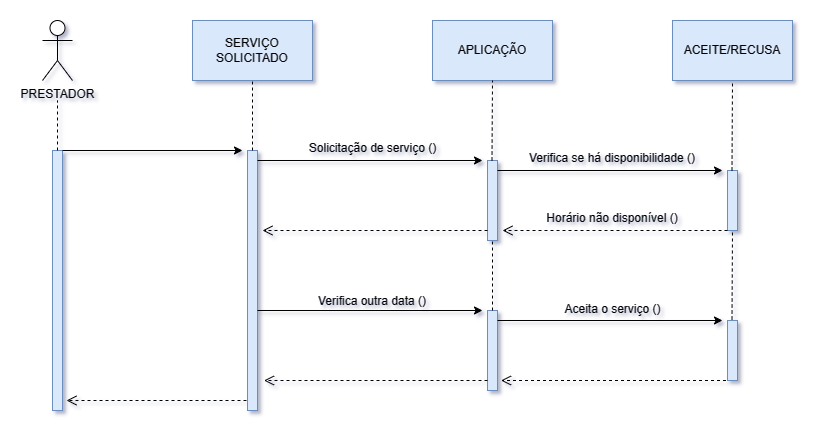

The diagram above was exported from draw.io. Its source (the exported page's mxGraphModel, read from the mxfile embedded in the PNG):
<mxGraphModel dx="1050" dy="572" grid="1" gridSize="10" guides="1" tooltips="1" connect="1" arrows="1" fold="1" page="1" pageScale="1" pageWidth="827" pageHeight="1169" background="none" math="0" shadow="1">
  <root>
    <mxCell id="0" />
    <mxCell id="1" parent="0" />
    <mxCell id="zb6JNduP42O1QqAizeWz-1" value="PRESTADOR" style="shape=umlActor;verticalLabelPosition=bottom;verticalAlign=top;html=1;outlineConnect=0;" parent="1" vertex="1">
      <mxGeometry x="50" y="70" width="30" height="60" as="geometry" />
    </mxCell>
    <mxCell id="zb6JNduP42O1QqAizeWz-4" value="" style="html=1;points=[[0,0,0,0,5],[0,1,0,0,-5],[1,0,0,0,5],[1,1,0,0,-5]];perimeter=orthogonalPerimeter;outlineConnect=0;targetShapes=umlLifeline;portConstraint=eastwest;newEdgeStyle={&quot;curved&quot;:0,&quot;rounded&quot;:0};fillColor=#dae8fc;strokeColor=#6c8ebf;" parent="1" vertex="1">
      <mxGeometry x="60" y="200" width="10" height="260" as="geometry" />
    </mxCell>
    <mxCell id="zb6JNduP42O1QqAizeWz-5" value="SERVIÇO SOLICITADO" style="rounded=0;whiteSpace=wrap;html=1;fillColor=#dae8fc;strokeColor=#6c8ebf;" parent="1" vertex="1">
      <mxGeometry x="200" y="70" width="120" height="60" as="geometry" />
    </mxCell>
    <mxCell id="zb6JNduP42O1QqAizeWz-6" value="APLICAÇÃO" style="rounded=0;whiteSpace=wrap;html=1;fillColor=#dae8fc;strokeColor=#6c8ebf;" parent="1" vertex="1">
      <mxGeometry x="440" y="70" width="120" height="60" as="geometry" />
    </mxCell>
    <mxCell id="zb6JNduP42O1QqAizeWz-9" value="" style="endArrow=none;dashed=1;html=1;rounded=0;" parent="1" source="zb6JNduP42O1QqAizeWz-4" edge="1">
      <mxGeometry width="50" height="50" relative="1" as="geometry">
        <mxPoint x="390" y="320" as="sourcePoint" />
        <mxPoint x="65" y="150" as="targetPoint" />
      </mxGeometry>
    </mxCell>
    <mxCell id="zb6JNduP42O1QqAizeWz-10" value="" style="html=1;points=[[0,0,0,0,5],[0,1,0,0,-5],[1,0,0,0,5],[1,1,0,0,-5]];perimeter=orthogonalPerimeter;outlineConnect=0;targetShapes=umlLifeline;portConstraint=eastwest;newEdgeStyle={&quot;curved&quot;:0,&quot;rounded&quot;:0};fillColor=#dae8fc;strokeColor=#6c8ebf;" parent="1" vertex="1">
      <mxGeometry x="255" y="200" width="10" height="260" as="geometry" />
    </mxCell>
    <mxCell id="zb6JNduP42O1QqAizeWz-11" value="" style="endArrow=none;dashed=1;html=1;rounded=0;entryX=0.5;entryY=1;entryDx=0;entryDy=0;" parent="1" source="zb6JNduP42O1QqAizeWz-10" target="zb6JNduP42O1QqAizeWz-5" edge="1">
      <mxGeometry width="50" height="50" relative="1" as="geometry">
        <mxPoint x="585" y="320" as="sourcePoint" />
        <mxPoint x="260" y="150" as="targetPoint" />
      </mxGeometry>
    </mxCell>
    <mxCell id="zb6JNduP42O1QqAizeWz-12" value="" style="endArrow=classic;html=1;rounded=0;" parent="1" source="zb6JNduP42O1QqAizeWz-4" edge="1">
      <mxGeometry width="50" height="50" relative="1" as="geometry">
        <mxPoint x="390" y="320" as="sourcePoint" />
        <mxPoint x="250" y="200" as="targetPoint" />
      </mxGeometry>
    </mxCell>
    <mxCell id="zb6JNduP42O1QqAizeWz-15" value="" style="endArrow=classic;html=1;rounded=0;exitX=1;exitY=0;exitDx=0;exitDy=5;exitPerimeter=0;" parent="1" edge="1">
      <mxGeometry width="50" height="50" relative="1" as="geometry">
        <mxPoint x="265" y="210" as="sourcePoint" />
        <mxPoint x="490" y="210" as="targetPoint" />
      </mxGeometry>
    </mxCell>
    <mxCell id="zb6JNduP42O1QqAizeWz-16" value="" style="html=1;points=[[0,0,0,0,5],[0,1,0,0,-5],[1,0,0,0,5],[1,1,0,0,-5]];perimeter=orthogonalPerimeter;outlineConnect=0;targetShapes=umlLifeline;portConstraint=eastwest;newEdgeStyle={&quot;curved&quot;:0,&quot;rounded&quot;:0};fillColor=#dae8fc;strokeColor=#6c8ebf;" parent="1" vertex="1">
      <mxGeometry x="495" y="210" width="10" height="80" as="geometry" />
    </mxCell>
    <mxCell id="zb6JNduP42O1QqAizeWz-17" value="" style="html=1;points=[[0,0,0,0,5],[0,1,0,0,-5],[1,0,0,0,5],[1,1,0,0,-5]];perimeter=orthogonalPerimeter;outlineConnect=0;targetShapes=umlLifeline;portConstraint=eastwest;newEdgeStyle={&quot;curved&quot;:0,&quot;rounded&quot;:0};fillColor=#dae8fc;strokeColor=#6c8ebf;" parent="1" vertex="1">
      <mxGeometry x="495" y="360" width="10" height="80" as="geometry" />
    </mxCell>
    <mxCell id="zb6JNduP42O1QqAizeWz-18" value="" style="html=1;points=[[0,0,0,0,5],[0,1,0,0,-5],[1,0,0,0,5],[1,1,0,0,-5]];perimeter=orthogonalPerimeter;outlineConnect=0;targetShapes=umlLifeline;portConstraint=eastwest;newEdgeStyle={&quot;curved&quot;:0,&quot;rounded&quot;:0};fillColor=#dae8fc;strokeColor=#6c8ebf;" parent="1" vertex="1">
      <mxGeometry x="735" y="220" width="10" height="60" as="geometry" />
    </mxCell>
    <mxCell id="zb6JNduP42O1QqAizeWz-19" value="" style="html=1;points=[[0,0,0,0,5],[0,1,0,0,-5],[1,0,0,0,5],[1,1,0,0,-5]];perimeter=orthogonalPerimeter;outlineConnect=0;targetShapes=umlLifeline;portConstraint=eastwest;newEdgeStyle={&quot;curved&quot;:0,&quot;rounded&quot;:0};fillColor=#dae8fc;strokeColor=#6c8ebf;" parent="1" vertex="1">
      <mxGeometry x="735" y="370" width="10" height="60" as="geometry" />
    </mxCell>
    <mxCell id="zb6JNduP42O1QqAizeWz-20" value="" style="endArrow=classic;html=1;rounded=0;exitX=1;exitY=0;exitDx=0;exitDy=5;exitPerimeter=0;" parent="1" edge="1">
      <mxGeometry width="50" height="50" relative="1" as="geometry">
        <mxPoint x="505" y="220" as="sourcePoint" />
        <mxPoint x="730" y="220" as="targetPoint" />
      </mxGeometry>
    </mxCell>
    <mxCell id="zb6JNduP42O1QqAizeWz-21" value="" style="endArrow=classic;html=1;rounded=0;exitX=1;exitY=0;exitDx=0;exitDy=5;exitPerimeter=0;" parent="1" edge="1">
      <mxGeometry width="50" height="50" relative="1" as="geometry">
        <mxPoint x="505" y="370" as="sourcePoint" />
        <mxPoint x="730" y="370" as="targetPoint" />
      </mxGeometry>
    </mxCell>
    <mxCell id="zb6JNduP42O1QqAizeWz-22" value="" style="html=1;verticalAlign=bottom;endArrow=open;dashed=1;endSize=8;curved=0;rounded=0;" parent="1" edge="1">
      <mxGeometry x="0.0222" relative="1" as="geometry">
        <mxPoint x="735" y="280" as="sourcePoint" />
        <mxPoint x="510" y="280" as="targetPoint" />
        <mxPoint as="offset" />
      </mxGeometry>
    </mxCell>
    <mxCell id="zb6JNduP42O1QqAizeWz-23" value="Horário não disponível ()" style="text;html=1;strokeColor=none;fillColor=none;align=center;verticalAlign=middle;whiteSpace=wrap;rounded=0;" parent="1" vertex="1">
      <mxGeometry x="545" y="253" width="150" height="30" as="geometry" />
    </mxCell>
    <mxCell id="zb6JNduP42O1QqAizeWz-24" value="Solicitação de serviço ()" style="text;html=1;strokeColor=none;fillColor=none;align=center;verticalAlign=middle;whiteSpace=wrap;rounded=0;" parent="1" vertex="1">
      <mxGeometry x="300" y="183" width="161" height="30" as="geometry" />
    </mxCell>
    <mxCell id="zb6JNduP42O1QqAizeWz-25" value="Verifica se há disponibilidade ()" style="text;html=1;strokeColor=none;fillColor=none;align=center;verticalAlign=middle;whiteSpace=wrap;rounded=0;" parent="1" vertex="1">
      <mxGeometry x="510" y="193" width="220" height="30" as="geometry" />
    </mxCell>
    <mxCell id="zb6JNduP42O1QqAizeWz-26" value="" style="html=1;verticalAlign=bottom;endArrow=open;dashed=1;endSize=8;curved=0;rounded=0;" parent="1" source="zb6JNduP42O1QqAizeWz-16" edge="1">
      <mxGeometry x="0.0222" relative="1" as="geometry">
        <mxPoint x="490" y="280" as="sourcePoint" />
        <mxPoint x="270" y="280" as="targetPoint" />
        <mxPoint as="offset" />
      </mxGeometry>
    </mxCell>
    <mxCell id="zb6JNduP42O1QqAizeWz-27" value="" style="endArrow=classic;html=1;rounded=0;exitX=1;exitY=0;exitDx=0;exitDy=5;exitPerimeter=0;" parent="1" edge="1">
      <mxGeometry width="50" height="50" relative="1" as="geometry">
        <mxPoint x="265" y="360" as="sourcePoint" />
        <mxPoint x="490" y="360" as="targetPoint" />
      </mxGeometry>
    </mxCell>
    <mxCell id="zb6JNduP42O1QqAizeWz-28" value="Verifica outra data ()" style="text;html=1;strokeColor=none;fillColor=none;align=center;verticalAlign=middle;whiteSpace=wrap;rounded=0;" parent="1" vertex="1">
      <mxGeometry x="300" y="336" width="160" height="30" as="geometry" />
    </mxCell>
    <mxCell id="zb6JNduP42O1QqAizeWz-29" value="Aceita o serviço ()" style="text;html=1;strokeColor=none;fillColor=none;align=center;verticalAlign=middle;whiteSpace=wrap;rounded=0;" parent="1" vertex="1">
      <mxGeometry x="522.75" y="344" width="194.5" height="30" as="geometry" />
    </mxCell>
    <mxCell id="zb6JNduP42O1QqAizeWz-30" value="" style="html=1;verticalAlign=bottom;endArrow=open;dashed=1;endSize=8;curved=0;rounded=0;" parent="1" edge="1">
      <mxGeometry x="0.0222" relative="1" as="geometry">
        <mxPoint x="733.5" y="430" as="sourcePoint" />
        <mxPoint x="508.5" y="430" as="targetPoint" />
        <mxPoint as="offset" />
      </mxGeometry>
    </mxCell>
    <mxCell id="zb6JNduP42O1QqAizeWz-31" value="" style="html=1;verticalAlign=bottom;endArrow=open;dashed=1;endSize=8;curved=0;rounded=0;" parent="1" source="zb6JNduP42O1QqAizeWz-17" edge="1">
      <mxGeometry x="0.0222" relative="1" as="geometry">
        <mxPoint x="490" y="430" as="sourcePoint" />
        <mxPoint x="271.5" y="430" as="targetPoint" />
        <mxPoint as="offset" />
      </mxGeometry>
    </mxCell>
    <mxCell id="zb6JNduP42O1QqAizeWz-32" value="" style="html=1;verticalAlign=bottom;endArrow=open;dashed=1;endSize=8;curved=0;rounded=0;" parent="1" edge="1">
      <mxGeometry x="0.0222" relative="1" as="geometry">
        <mxPoint x="254" y="450" as="sourcePoint" />
        <mxPoint x="74" y="450" as="targetPoint" />
        <mxPoint as="offset" />
      </mxGeometry>
    </mxCell>
    <mxCell id="zb6JNduP42O1QqAizeWz-33" value="" style="endArrow=none;dashed=1;html=1;rounded=0;entryX=0.5;entryY=1;entryDx=0;entryDy=0;" parent="1" edge="1" target="8haQpQ4jq9oskk-dnKnY-1">
      <mxGeometry width="50" height="50" relative="1" as="geometry">
        <mxPoint x="739.5" y="220" as="sourcePoint" />
        <mxPoint x="740" y="150" as="targetPoint" />
      </mxGeometry>
    </mxCell>
    <mxCell id="zb6JNduP42O1QqAizeWz-34" value="" style="endArrow=none;dashed=1;html=1;rounded=0;entryX=0.5;entryY=1;entryDx=0;entryDy=0;entryPerimeter=0;" parent="1" target="zb6JNduP42O1QqAizeWz-6" edge="1">
      <mxGeometry width="50" height="50" relative="1" as="geometry">
        <mxPoint x="499.5" y="210" as="sourcePoint" />
        <mxPoint x="499.5" y="140" as="targetPoint" />
      </mxGeometry>
    </mxCell>
    <mxCell id="zb6JNduP42O1QqAizeWz-35" value="" style="endArrow=none;dashed=1;html=1;rounded=0;entryX=0.5;entryY=1;entryDx=0;entryDy=0;" parent="1" edge="1">
      <mxGeometry width="50" height="50" relative="1" as="geometry">
        <mxPoint x="739.5" y="369" as="sourcePoint" />
        <mxPoint x="740" y="279" as="targetPoint" />
      </mxGeometry>
    </mxCell>
    <mxCell id="zb6JNduP42O1QqAizeWz-36" value="" style="endArrow=none;dashed=1;html=1;rounded=0;entryX=0.5;entryY=1;entryDx=0;entryDy=0;" parent="1" edge="1">
      <mxGeometry width="50" height="50" relative="1" as="geometry">
        <mxPoint x="500" y="360" as="sourcePoint" />
        <mxPoint x="500" y="289" as="targetPoint" />
      </mxGeometry>
    </mxCell>
    <mxCell id="8haQpQ4jq9oskk-dnKnY-1" value="ACEITE/RECUSA" style="rounded=0;whiteSpace=wrap;html=1;fillColor=#dae8fc;strokeColor=#6c8ebf;" vertex="1" parent="1">
      <mxGeometry x="680" y="70" width="120" height="60" as="geometry" />
    </mxCell>
  </root>
</mxGraphModel>